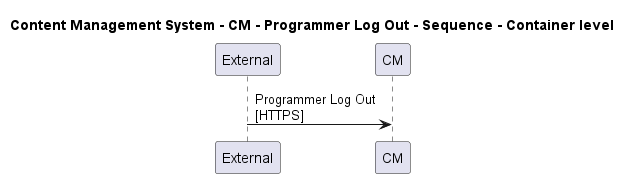

The diagram above was rendered by PlantUML. Its source (embedded in the PNG):
@startuml

title Content Management System - CM - Programmer Log Out - Sequence - Container level

participant "External" as C4InterFlow.SoftwareSystems.ExternalSystem
participant "CM" as ContentManagementSystem.SoftwareSystems.CM

C4InterFlow.SoftwareSystems.ExternalSystem -> ContentManagementSystem.SoftwareSystems.CM : Programmer Log Out\n[HTTPS]


@enduml